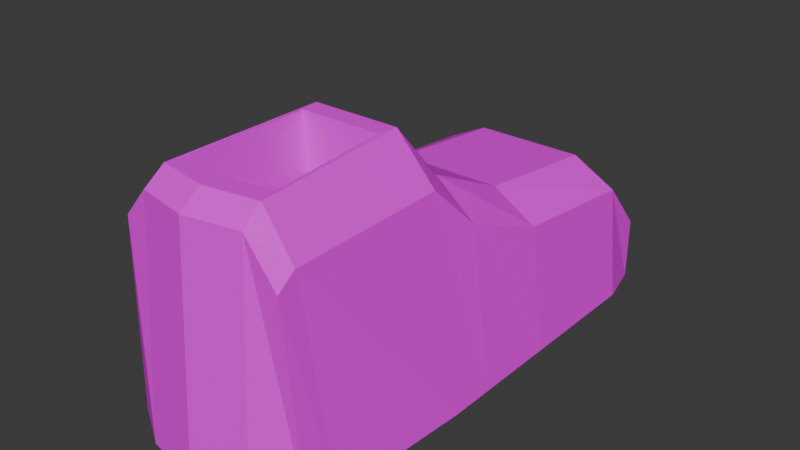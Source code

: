 # Source: sko.blend  (saved by Blender 4.1.24; exported with 4.5.12 LTS)
import bpy
from mathutils import Matrix  # noqa: F401  (used for matrix-valued properties, if any)

bpy.ops.wm.read_factory_settings(use_empty=True)
scene = bpy.context.scene
scene.name = 'Scene'

# ---- collections
col_collection = bpy.data.collections.new('Collection'); scene.collection.children.link(col_collection)

# ---- images (referenced by path relative to the original .blend; pixels are not part of the script)
import os
ASSET_DIR = os.environ.get("B2B_ASSET_DIR", "")  # directory of the original .blend (textures are referenced by path, not embedded)
HERE = os.path.dirname(os.path.abspath(__file__))  # packed textures are extracted next to this script under _unpacked/

def load_image(name, relpath, width, height, colorspace="sRGB"):
    """Load a texture the original file referenced (path relative to the .blend, or extracted next to this script)."""
    p = next((c for c in (os.path.join(HERE, relpath), os.path.join(ASSET_DIR, relpath)) if relpath and os.path.exists(c)), "")
    if p:
        img = bpy.data.images.load(p, check_existing=True)
        img.name = name
    else:  # same state as the original file: an image datablock whose file is absent (Cycles renders it pink)
        img = bpy.data.images.new(name, width, height)
        img.source = "FILE"
        img.filepath = "//" + (relpath or name)
    img.colorspace_settings.name = colorspace
    return img
img_skounwrapref_png = load_image('skounwrapref.png', 'skounwrapref.png', 1024, 1024, 'sRGB')

# ---- materials (node trees are filled in below, after node groups)
mat_material = bpy.data.materials.new('Material')
mat_material.use_transparent_shadow = False

# ---- material node trees
mat_material.use_nodes = True; mat_material.node_tree.nodes.clear()
_N = mat_material.node_tree.nodes; _L = mat_material.node_tree.links
n0 = _N.new('ShaderNodeBsdfPrincipled'); n0.name = 'Principled BSDF'; n0.location = (10, 300)
n1 = _N.new('ShaderNodeOutputMaterial'); n1.name = 'Material Output'; n1.location = (300, 300)
n2 = _N.new('ShaderNodeTexImage'); n2.name = 'Image Texture'; n2.location = (-280, 280)
n2.image = img_skounwrapref_png
_L.new(n0.outputs[0], n1.inputs[0])
_L.new(n2.outputs[0], n0.inputs[0])
n1.is_active_output = True

# ---- world
world_world = bpy.data.worlds.new('World'); scene.world = world_world
world_world.use_nodes = True; world_world.node_tree.nodes.clear()
_N = world_world.node_tree.nodes; _L = world_world.node_tree.links
n0 = _N.new('ShaderNodeOutputWorld'); n0.name = 'World Output'; n0.location = (300, 300)
n1 = _N.new('ShaderNodeBackground'); n1.name = 'Background'; n1.location = (10, 300)
n1.inputs[0].default_value = (0.05088, 0.05088, 0.05088, 1.0)
_L.new(n1.outputs[0], n0.inputs[0])
n0.is_active_output = True
world_world.color = (0.05088, 0.05088, 0.05088)
world_world.use_sun_shadow = False
world_world.sun_shadow_jitter_overblur = 0.0

# ---- meshes
me_cube_001 = bpy.data.meshes.new('Cube.001')
me_cube_001.from_pydata([(-0.7349, -0.8956, -1.0), (-0.5611, -0.9372, 0.6371), (-0.6872, 0.9722, -1.0), (-0.6872, 0.9722, -0.4538), (0.9187, -0.9256, -1.0), (0.7762, -0.9391, 0.548), (0.9075, 0.962, -1.0), (0.9075, 0.962, -0.4835), (-0.8379, 0.7848, -1.0), (-0.6872, 0.7848, 0.001484), (1.0, 0.7848, -1.0), (0.9075, 0.7848, -0.05299), (-0.8379, 0.2538, -1.0), (0.8817, 0.2538, 0.03927), (-0.6693, 0.2538, 0.09905), (1.0, 0.2538, -1.0), (-0.8379, -0.06633, -1.0), (0.8286, -0.06633, 0.3007), (-0.6351, -0.06633, 0.3755), (1.0, -0.06633, -1.0), (-0.8379, -0.2442, -1.0), (0.7669, -0.2442, 0.6774), (-0.5498, -0.2442, 0.7739), (1.0, -0.2442, -1.0), (0.5405, 1.0, -1.0), (0.08106, 1.0, -1.0), (-0.3784, 1.0, -1.0), (-0.3784, 1.0, -0.3727), (0.08106, 1.0, -0.3727), (0.5405, 1.0, -0.3727), (-0.3784, -1.0, -1.0), (0.08106, -1.042, -1.0), (0.5405, -1.0, -1.0), (0.527, -0.9436, 0.8803), (0.08106, -0.9835, 0.8803), (-0.3455, -0.9436, 0.8803), (-0.3784, 0.7848, 0.1502), (0.08106, 0.7848, 0.1502), (0.5405, 0.7848, 0.1502), (0.5405, 0.7848, -1.0), (0.08106, 0.7848, -1.0), (-0.3784, 0.7848, -1.0), (-0.3674, 0.2538, 0.2623), (0.07668, 0.2538, 0.2623), (0.5208, 0.2538, 0.2623), (0.5405, 0.2538, -1.0), (0.08106, 0.2538, -1.0), (-0.3784, 0.2538, -1.0), (-0.3473, -0.06633, 0.5798), (0.06612, -0.06633, 0.5798), (0.4795, -0.06633, 0.5798), (0.5405, -0.06633, -1.0), (0.08106, -0.06633, -1.0), (-0.3784, -0.06633, -1.0), (-0.255, -0.3191, 1.036), (0.08106, -0.3191, 1.036), (0.4179, -0.3191, 1.036), (0.5405, -0.2442, -1.0), (0.08106, -0.2442, -1.0), (-0.3784, -0.2442, -1.0), (-0.7535, -0.7783, -1.0), (0.7669, -0.8639, 0.6522), (-0.5498, -0.8639, 0.7472), (0.9334, -0.8029, -1.0), (0.4852, -0.7932, 1.008), (0.08111, -0.8208, 1.008), (-0.3055, -0.7933, 1.008), (-0.3784, -0.8639, -1.0), (0.08106, -0.8986, -1.0), (0.5405, -0.8639, -1.0), (-0.2811, -0.2442, 1.037), (0.08106, -0.2442, 1.037), (0.4433, -0.2442, 1.037), (0.5171, -0.8639, 1.007), (-0.3365, -0.8639, 1.007), (0.08106, -0.8993, 1.007), (0.0811, -0.2988, -0.5097), (0.08115, -0.8005, -0.5376), (-0.255, -0.2988, -0.5097), (0.4179, -0.2988, -0.5097), (0.4853, -0.773, -0.5377), (-0.3055, -0.773, -0.5377), (0.08107, -0.3127, 0.5486), (0.4179, -0.3127, 0.5487), (0.08112, -0.8144, 0.5207), (-0.3055, -0.7869, 0.5207), (0.4852, -0.7869, 0.5207), (-0.255, -0.3127, 0.5487), (0.08107, -0.1562, 0.5576), (0.0811, -0.1423, -0.5008), (-0.255, -0.1423, -0.5007), (0.4179, -0.1423, -0.5008), (-0.255, -0.1562, 0.5576), (0.4179, -0.1562, 0.5576)], [], [(8, 9, 3, 2), (24, 29, 7, 6), (63, 61, 5, 4), (30, 35, 1, 0), (69, 63, 4, 32), (74, 62, 1, 35), (27, 3, 9, 36), (24, 6, 10, 39), (6, 7, 11, 10), (12, 14, 9, 8), (16, 18, 14, 12), (36, 9, 14, 42), (39, 10, 15, 45), (10, 11, 13, 15), (20, 22, 18, 16), (42, 14, 18, 48), (45, 15, 19, 51), (15, 13, 17, 19), (60, 62, 22, 20), (48, 18, 22, 70), (51, 19, 23, 57), (19, 17, 21, 23), (16, 53, 59, 20), (53, 52, 58, 59), (52, 51, 57, 58), (17, 50, 72, 21), (50, 49, 71, 72), (49, 48, 70, 71), (12, 47, 53, 16), (47, 46, 52, 53), (46, 45, 51, 52), (13, 44, 50, 17), (44, 43, 49, 50), (43, 42, 48, 49), (8, 41, 47, 12), (41, 40, 46, 47), (40, 39, 45, 46), (11, 38, 44, 13), (38, 37, 43, 44), (37, 36, 42, 43), (2, 26, 41, 8), (26, 25, 40, 41), (25, 24, 39, 40), (7, 29, 38, 11), (29, 28, 37, 38), (28, 27, 36, 37), (61, 73, 33, 5), (73, 75, 34, 33), (75, 74, 35, 34), (60, 67, 30, 0), (67, 68, 31, 30), (68, 69, 32, 31), (4, 5, 33, 32), (32, 33, 34, 31), (31, 34, 35, 30), (2, 3, 27, 26), (26, 27, 28, 25), (25, 28, 29, 24), (58, 57, 69, 68), (59, 58, 68, 67), (20, 59, 67, 60), (85, 84, 77, 81), (87, 78, 90, 92), (21, 72, 73, 61), (0, 1, 62, 60), (70, 22, 62, 74), (57, 23, 63, 69), (23, 21, 61, 63), (54, 55, 71, 70), (55, 56, 72, 71), (56, 64, 73, 72), (66, 54, 70, 74), (65, 66, 74, 75), (64, 65, 75, 73), (76, 78, 81, 77), (79, 76, 77, 80), (86, 83, 79, 80), (83, 82, 88, 93), (84, 86, 80, 77), (87, 85, 81, 78), (54, 66, 85, 87), (65, 64, 86, 84), (55, 54, 87, 82), (64, 56, 83, 86), (56, 55, 82, 83), (66, 65, 84, 85), (93, 88, 89, 91), (88, 92, 90, 89), (82, 87, 92, 88), (78, 76, 89, 90), (76, 79, 91, 89), (79, 83, 93, 91)])
_uv = me_cube_001.uv_layers.new(name='UVMap')
_uv.uv.foreach_set('vector', [0.549, 0.7181, 0.4172, 0.6141, 0.4857, 0.6277, 0.5749, 0.6723, 0.6097, 0.4003, 0.4866, 0.4271, 0.4898, 0.3665, 0.5753, 0.3192, 0.2921, 0.07234, 0.1356, 0.3145, 0.1345, 0.2934, 0.2711, 0.06054, 0.2051, 0.968, 0.07984, 0.6634, 0.1256, 0.696, 0.2783, 0.9359, 0.9484, 0.08178, 0.9375, 0.01201, 0.9593, 0.01461, 0.9725, 0.08178, 0.08129, 0.6374, 0.1255, 0.6743, 0.1256, 0.696, 0.07984, 0.6634, 0.4857, 0.5766, 0.4857, 0.6277, 0.4172, 0.6141, 0.4017, 0.5696, 0.6173, 0.08178, 0.6241, 0.0166, 0.6555, 0.0001719, 0.6555, 0.08178, 0.5753, 0.3192, 0.4898, 0.3665, 0.4245, 0.38, 0.5517, 0.2813, 0.4697, 0.8011, 0.3352, 0.6402, 0.4172, 0.6141, 0.549, 0.7181, 0.4212, 0.8403, 0.258, 0.6358, 0.3352, 0.6402, 0.4697, 0.8011, 0.4017, 0.5696, 0.4172, 0.6141, 0.3352, 0.6402, 0.3159, 0.5806, 0.6555, 0.08178, 0.6555, 0.0001719, 0.7498, 0.0001719, 0.7498, 0.08178, 0.5517, 0.2813, 0.4245, 0.38, 0.3438, 0.3508, 0.4709, 0.1975, 0.3947, 0.8611, 0.1923, 0.6058, 0.258, 0.6358, 0.4212, 0.8403, 0.3159, 0.5806, 0.3352, 0.6402, 0.258, 0.6358, 0.2357, 0.576, 0.7498, 0.08178, 0.7498, 0.0001719, 0.8067, 0.0001719, 0.8067, 0.08178, 0.4709, 0.1975, 0.3438, 0.3508, 0.2675, 0.3551, 0.421, 0.158, 0.2982, 0.9244, 0.1255, 0.6743, 0.1923, 0.6058, 0.3947, 0.8611, 0.2357, 0.576, 0.258, 0.6358, 0.1923, 0.6058, 0.1569, 0.5578, 0.8067, 0.08178, 0.8067, 0.0001719, 0.8383, 0.0001719, 0.8383, 0.08178, 0.421, 0.158, 0.2675, 0.3551, 0.2035, 0.3835, 0.3941, 0.1375, 0.8067, 0.3266, 0.8067, 0.245, 0.8383, 0.245, 0.8383, 0.3266, 0.8067, 0.245, 0.8067, 0.1634, 0.8383, 0.1634, 0.8383, 0.245, 0.8067, 0.1634, 0.8067, 0.08178, 0.8383, 0.08178, 0.8383, 0.1634, 0.2675, 0.3551, 0.2363, 0.431, 0.1562, 0.4442, 0.2035, 0.3835, 0.2363, 0.431, 0.2359, 0.5035, 0.1462, 0.501, 0.1562, 0.4442, 0.2359, 0.5035, 0.2357, 0.576, 0.1569, 0.5578, 0.1462, 0.501, 0.7498, 0.3266, 0.7498, 0.245, 0.8067, 0.245, 0.8067, 0.3266, 0.7498, 0.245, 0.7498, 0.1634, 0.8067, 0.1634, 0.8067, 0.245, 0.7498, 0.1634, 0.7498, 0.08178, 0.8067, 0.08178, 0.8067, 0.1634, 0.3438, 0.3508, 0.3166, 0.4233, 0.2363, 0.431, 0.2675, 0.3551, 0.3166, 0.4233, 0.3149, 0.5019, 0.2359, 0.5035, 0.2363, 0.431, 0.3149, 0.5019, 0.3159, 0.5806, 0.2357, 0.576, 0.2359, 0.5035, 0.6555, 0.3266, 0.6555, 0.245, 0.7498, 0.245, 0.7498, 0.3266, 0.6555, 0.245, 0.6555, 0.1634, 0.7498, 0.1634, 0.7498, 0.245, 0.6555, 0.1634, 0.6555, 0.08178, 0.7498, 0.08178, 0.7498, 0.1634, 0.4245, 0.38, 0.4033, 0.434, 0.3166, 0.4233, 0.3438, 0.3508, 0.4033, 0.434, 0.401, 0.5014, 0.3149, 0.5019, 0.3166, 0.4233, 0.401, 0.5014, 0.4017, 0.5696, 0.3159, 0.5806, 0.3149, 0.5019, 0.6222, 0.2999, 0.6173, 0.245, 0.6555, 0.245, 0.6555, 0.3266, 0.6173, 0.245, 0.6173, 0.1634, 0.6555, 0.1634, 0.6555, 0.245, 0.6173, 0.1634, 0.6173, 0.08178, 0.6555, 0.08178, 0.6555, 0.1634, 0.4898, 0.3665, 0.4866, 0.4271, 0.4033, 0.434, 0.4245, 0.38, 0.4866, 0.4271, 0.4918, 0.5029, 0.401, 0.5014, 0.4033, 0.434, 0.4918, 0.5029, 0.4857, 0.5766, 0.4017, 0.5696, 0.401, 0.5014, 0.1356, 0.3145, 0.08207, 0.3633, 0.08091, 0.3388, 0.1345, 0.2934, 0.08207, 0.3633, 0.006034, 0.3783, 0.0001719, 0.3472, 0.08091, 0.3388, 0.005976, 0.6234, 0.08129, 0.6374, 0.07984, 0.6634, 0.0001719, 0.6557, 0.9332, 0.3116, 0.9484, 0.245, 0.9725, 0.245, 0.954, 0.3083, 0.9484, 0.245, 0.9545, 0.1634, 0.9801, 0.1634, 0.9725, 0.245, 0.9545, 0.1634, 0.9484, 0.08178, 0.9725, 0.08178, 0.9801, 0.1634, 0.2711, 0.06054, 0.1345, 0.2934, 0.08091, 0.3388, 0.1935, 0.02897, 0.1935, 0.02897, 0.08091, 0.3388, 0.0001719, 0.3472, 0.1079, 0.0001719, 0.1206, 0.9998, 0.0001719, 0.6557, 0.07984, 0.6634, 0.2051, 0.968, 0.5749, 0.6723, 0.4857, 0.6277, 0.4857, 0.5766, 0.6009, 0.6079, 0.6009, 0.6079, 0.4857, 0.5766, 0.4918, 0.5029, 0.617, 0.5059, 0.617, 0.5059, 0.4918, 0.5029, 0.4866, 0.4271, 0.6097, 0.4003, 0.8383, 0.1634, 0.8383, 0.08178, 0.9484, 0.08178, 0.9545, 0.1634, 0.8383, 0.245, 0.8383, 0.1634, 0.9545, 0.1634, 0.9484, 0.245, 0.8383, 0.3266, 0.8383, 0.245, 0.9484, 0.245, 0.9332, 0.3116, 0.8501, 0.774, 0.8511, 0.8499, 0.6418, 0.8421, 0.6988, 0.7789, 0.8359, 0.6813, 0.6802, 0.7259, 0.6814, 0.7062, 0.8031, 0.6603, 0.2035, 0.3835, 0.1562, 0.4442, 0.08207, 0.3633, 0.1356, 0.3145, 0.2783, 0.9359, 0.1256, 0.696, 0.1255, 0.6743, 0.2982, 0.9244, 0.1569, 0.5578, 0.1923, 0.6058, 0.1255, 0.6743, 0.08129, 0.6374, 0.8383, 0.08178, 0.8383, 0.0001719, 0.9375, 0.01201, 0.9484, 0.08178, 0.3941, 0.1375, 0.2035, 0.3835, 0.1356, 0.3145, 0.2921, 0.07234, 0.1449, 0.5614, 0.133, 0.5011, 0.1462, 0.501, 0.1569, 0.5578, 0.133, 0.5011, 0.1443, 0.4407, 0.1562, 0.4442, 0.1462, 0.501, 0.1443, 0.4407, 0.08678, 0.3757, 0.08207, 0.3633, 0.1562, 0.4442, 0.08604, 0.6249, 0.1449, 0.5614, 0.1569, 0.5578, 0.08129, 0.6374, 0.01041, 0.6083, 0.08604, 0.6249, 0.08129, 0.6374, 0.005976, 0.6234, 0.08678, 0.3757, 0.01037, 0.3929, 0.006034, 0.3783, 0.08207, 0.3633, 0.6173, 0.7197, 0.6802, 0.7259, 0.6988, 0.7789, 0.6418, 0.8421, 0.6808, 0.4537, 0.6173, 0.46, 0.6413, 0.336, 0.7006, 0.4011, 0.8507, 0.4063, 0.8365, 0.4991, 0.6808, 0.4537, 0.7006, 0.4011, 0.8365, 0.4991, 0.8415, 0.5849, 0.806, 0.5901, 0.8036, 0.52, 0.8514, 0.327, 0.8507, 0.4063, 0.7006, 0.4011, 0.6413, 0.336, 0.8359, 0.6813, 0.8501, 0.774, 0.6988, 0.7789, 0.6802, 0.7259, 0.9463, 0.6748, 0.9469, 0.7687, 0.8501, 0.774, 0.8359, 0.6813, 0.9498, 0.3297, 0.9474, 0.4114, 0.8507, 0.4063, 0.8514, 0.327, 0.9494, 0.6021, 0.9463, 0.6748, 0.8359, 0.6813, 0.8412, 0.5957, 0.9474, 0.4114, 0.9467, 0.5057, 0.8365, 0.4991, 0.8507, 0.4063, 0.9467, 0.5057, 0.9498, 0.5787, 0.8415, 0.5849, 0.8365, 0.4991, 0.9469, 0.7687, 0.9494, 0.8468, 0.8511, 0.8499, 0.8501, 0.774, 0.8036, 0.52, 0.806, 0.5901, 0.6236, 0.4947, 0.682, 0.4735, 0.8057, 0.5904, 0.8031, 0.6603, 0.6814, 0.7062, 0.6235, 0.6851, 0.8412, 0.5957, 0.8359, 0.6813, 0.8031, 0.6603, 0.8057, 0.5904, 0.6802, 0.7259, 0.6173, 0.7197, 0.6235, 0.6851, 0.6814, 0.7062, 0.6173, 0.46, 0.6808, 0.4537, 0.682, 0.4735, 0.6236, 0.4947, 0.6808, 0.4537, 0.8365, 0.4991, 0.8036, 0.52, 0.682, 0.4735])
me_cube_001.materials.append(mat_material)
me_cube_001.update()

# ---- objects
ob_empty = bpy.data.objects.new('Empty', None)
ob_empty_001 = bpy.data.objects.new('Empty.001', None)
ob_cube = bpy.data.objects.new('Cube', me_cube_001)

# ---- transforms, parenting, visibility, modifiers, constraints
ob_empty.location = (-5.0, -0.08165, 0.0)
ob_empty.rotation_euler = (1.571, -0.0, 1.571)
ob_empty.empty_display_type = 'IMAGE'
ob_empty.empty_display_size = 5.0
ob_empty_001.location = (0.0, -5.0, 0.0)
ob_empty_001.rotation_euler = (1.571, -0.0, -0.0)
ob_empty_001.empty_display_type = 'IMAGE'
ob_empty_001.empty_display_size = 5.0
ob_cube.location = (0.0, -0.2268, 0.3119)
ob_cube.scale = (1.012, 2.113, 1.012)

# ---- collection membership
col_collection.objects.link(ob_empty)
col_collection.objects.link(ob_empty_001)
col_collection.objects.link(ob_cube)

# ---- scene / render settings (as saved in the file)
scene.frame_start = 1; scene.frame_end = 250; scene.frame_set(1)
scene.render.engine = 'BLENDER_EEVEE_NEXT'
scene.cycles.sampling_pattern = 'TABULATED_SOBOL'
scene.eevee.ray_tracing_options.trace_max_roughness = 0.0
bpy.context.view_layer.update()

# ---- added for rendering (the .blend has no active camera and no usable light): camera, sun
cam_auto = bpy.data.cameras.new('AutoCamera')
cam_auto.lens = 50.0
cam_auto.sensor_width = 36.0
cam_auto.clip_end = 1000.0
ob_auto_camera = bpy.data.objects.new('AutoCamera', cam_auto)
scene.collection.objects.link(ob_auto_camera)
ob_auto_camera.location = (4.82944, -5.96838, 4.1287)
ob_auto_camera.rotation_euler = (1.09748, -7.21219e-08, 0.694738)
scene.camera = ob_auto_camera
light_auto_sun = bpy.data.lights.new('AutoSun', 'SUN')
light_auto_sun.energy = 3.0
light_auto_sun.angle = 0.0523599
ob_auto_sun = bpy.data.objects.new('AutoSun', light_auto_sun)
scene.collection.objects.link(ob_auto_sun)
ob_auto_sun.rotation_euler = (0.872665, 0.174533, 0.523599)
bpy.context.view_layer.update()
